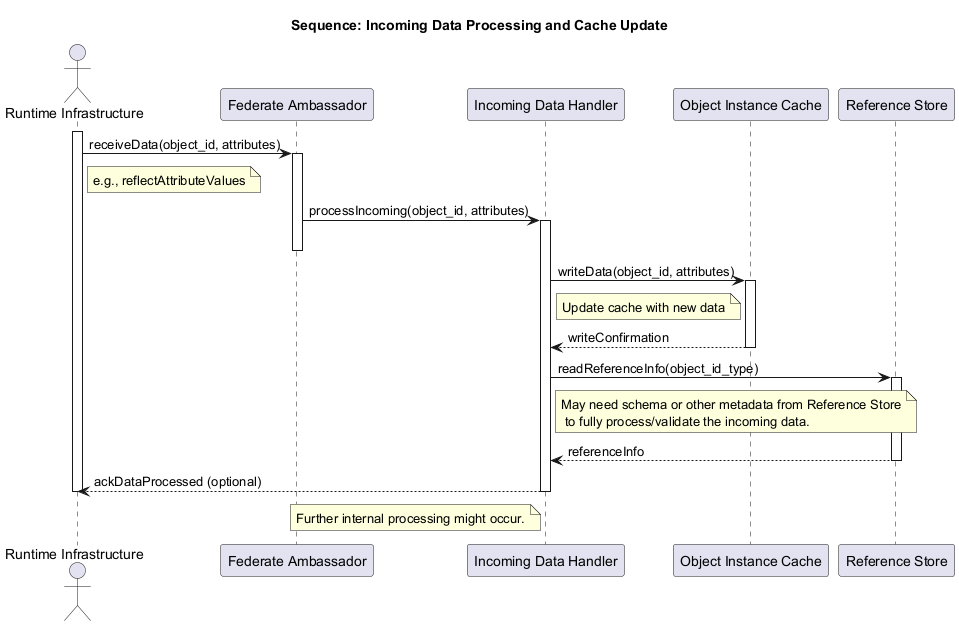

The diagram above was rendered by PlantUML. Its source (embedded in the PNG):
@startuml
title Sequence: Incoming Data Processing and Cache Update

actor "Runtime Infrastructure" as RI
participant "Federate Ambassador" as FA
participant "Incoming Data Handler" as IDH
participant "Object Instance Cache" as OIC
participant "Reference Store" as RS

activate RI
RI -> FA : receiveData(object_id, attributes)
activate FA
note right of RI: e.g., reflectAttributeValues
FA -> IDH : processIncoming(object_id, attributes)
activate IDH
deactivate FA

IDH -> OIC : writeData(object_id, attributes)
activate OIC
note left of OIC: Update cache with new data
OIC --> IDH : writeConfirmation
deactivate OIC

IDH -> RS : readReferenceInfo(object_id_type)
activate RS
note right of IDH: May need schema or other metadata from Reference Store\n to fully process/validate the incoming data.
RS --> IDH : referenceInfo
deactivate RS

IDH --> RI : ackDataProcessed (optional)
note left of IDH: Further internal processing might occur.
deactivate IDH
deactivate RI

@enduml